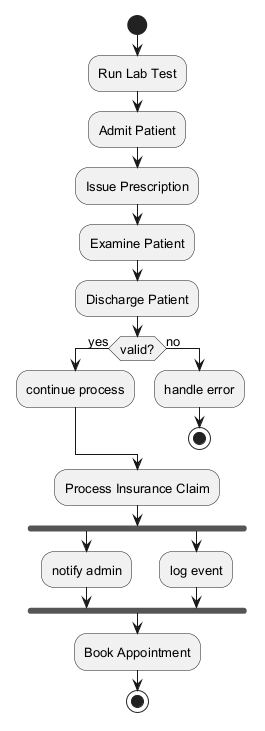

The diagram above was rendered by PlantUML. Its source (embedded in the PNG):
@startuml
skinparam monochrome true
skinparam defaultFontSize 13
start
:Run Lab Test;
:Admit Patient;
:Issue Prescription;
:Examine Patient;
:Discharge Patient;
if (valid?) then (yes)
:continue process;
else (no)
:handle error;
stop
endif
:Process Insurance Claim;
fork
:notify admin;
fork again
:log event;
end fork
:Book Appointment;
stop
@enduml